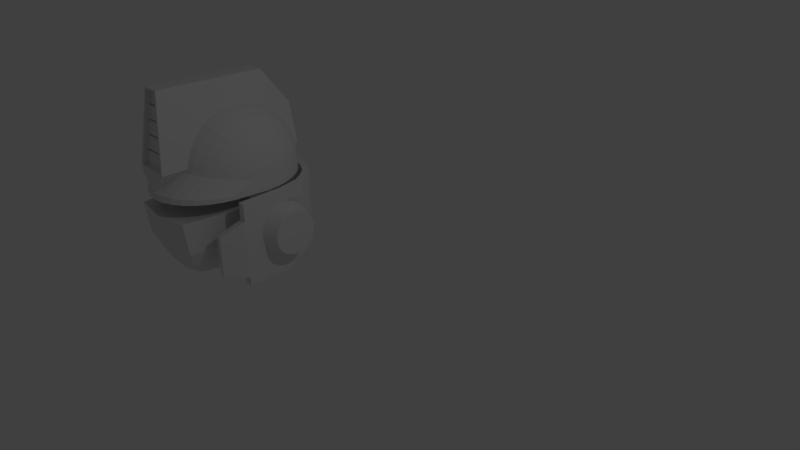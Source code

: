 # Source: blend.blend  (saved by Blender 2.73.0; exported with 4.5.12 LTS)
import bpy
from mathutils import Matrix  # noqa: F401  (used for matrix-valued properties, if any)

bpy.ops.wm.read_factory_settings(use_empty=True)
scene = bpy.context.scene
scene.name = 'Scene'

# ---- collections
col_collection_1 = bpy.data.collections.new('Collection 1'); scene.collection.children.link(col_collection_1)

# ---- world
world_world = bpy.data.worlds.new('World'); scene.world = world_world
world_world.color = (0.05088, 0.05088, 0.05088)
world_world.use_sun_shadow = False
world_world.sun_shadow_jitter_overblur = 0.0
world_world.cycles.sampling_method = 'MANUAL'
world_world.cycles.sample_map_resolution = 256

# ---- cameras
cam_camera = bpy.data.cameras.new('Camera')
cam_camera.clip_end = 100.0
cam_camera.lens = 35.0
cam_camera.sensor_width = 32.0
cam_camera.sensor_height = 18.0
cam_camera.ortho_scale = 7.314
cam_camera.dof.focus_distance = 0.0
cam_camera.dof.aperture_fstop = 128.0

# ---- lights
light_lamp = bpy.data.lights.new('Lamp', 'POINT')
light_lamp.transmission_factor = 0.0
light_lamp.cutoff_distance = 30.0
light_lamp.energy = 100.0
light_lamp.shadow_buffer_clip_start = 1.001
light_lamp.shadow_soft_size = 0.1
light_lamp.shadow_maximum_resolution = 0.006
light_lamp.use_absolute_resolution = True
light_lamp.cycles.use_multiple_importance_sampling = False

# ---- meshes
me_002 = bpy.data.meshes.new('圆环.002')
me_002.from_pydata([(0.0003905, -0.07187, -0.05138), (0.6845, -0.07187, -0.05138), (0.0003905, -1.385, -0.05138), (0.5493, -1.299, -0.05138), (0.0003905, -1.033, -1.05), (0.2744, -0.947, -1.05), (0.4096, -0.07187, -1.05), (0.0003905, -0.07187, -1.05), (0.4452, -1.141, -0.7984), (0.5493, -1.236, -0.557), (0.5493, -1.27, -0.3032), (0.0003905, -1.227, -0.7984), (0.0003905, -1.323, -0.557), (0.0003905, -1.356, -0.3032), (0.5804, -0.07187, -0.8005), (0.6845, -0.07187, -0.5508), (0.6845, -0.07187, -0.3011), (0.0003905, -0.07187, -0.8005), (0.0003905, -0.07187, -0.5508), (0.0003905, -0.07187, -0.3011), (0.3428, -0.6781, -1.05), (0.0003905, -0.7208, -0.05138), (0.6177, -0.6781, -0.05138), (0.0003905, -0.7208, -1.05), (0.0003905, -0.7208, -0.3011), (0.0003905, -0.7208, -0.5508), (0.0003905, -0.7208, -0.8005), (0.6177, -0.6781, -0.3011), (0.6177, -0.6781, -0.5508), (0.5136, -0.6781, -0.8005)], [], [(11, 4, 5, 8), (21, 22, 1, 0), (23, 7, 6, 20), (14, 6, 7, 17), (29, 20, 6, 14), (26, 23, 4, 11), (21, 24, 13, 2), (24, 25, 12, 13), (25, 26, 11, 12), (22, 27, 16, 1), (27, 28, 15, 16), (28, 29, 14, 15), (1, 16, 19, 0), (16, 15, 18, 19), (15, 14, 17, 18), (2, 13, 10, 3), (13, 12, 9, 10), (12, 11, 8, 9), (9, 8, 29, 28), (10, 9, 28, 27), (3, 10, 27, 22), (18, 17, 26, 25), (19, 18, 25, 24), (0, 19, 24, 21), (17, 7, 23, 26), (8, 5, 20, 29), (4, 23, 20, 5), (2, 3, 22, 21)])
me_002.use_remesh_preserve_volume = False
me_002.use_remesh_preserve_attributes = False
me_002.use_mirror_vertex_groups = False
me_002.update()
me_x = bpy.data.meshes.new('圆环')
me_x.from_pydata([(0.9865, 0.5513, -0.4334), (0.9865, 0.5436, -0.3545), (0.9865, 0.5206, -0.2787), (0.9865, 0.4832, -0.2088), (0.9865, 0.4329, -0.1475), (0.9865, 0.3716, -0.09719), (0.9865, 0.3017, -0.05983), (0.9865, 0.2259, -0.03682), (0.9865, 0.147, -0.02905), (0.9865, 0.06811, -0.03682), (0.9865, -0.007748, -0.05983), (0.9865, -0.07765, -0.09719), (0.9865, -0.1389, -0.1475), (0.9865, -0.1892, -0.2088), (0.9865, -0.2266, -0.2787), (0.9865, -0.2496, -0.3545), (0.9865, -0.2574, -0.4334), (0.9865, -0.2496, -0.5123), (0.9865, -0.2266, -0.5881), (0.9865, -0.1892, -0.658), (0.9865, -0.1389, -0.7193), (0.9865, -0.07765, -0.7696), (0.9865, -0.007748, -0.807), (0.9865, 0.06811, -0.83), (0.9865, 0.147, -0.8377), (0.9865, 0.2259, -0.83), (0.9865, 0.3017, -0.807), (0.9865, 0.3716, -0.7696), (0.9865, 0.4329, -0.7193), (0.9865, 0.4832, -0.658), (0.9865, 0.5206, -0.5881), (0.9865, 0.5436, -0.5123), (0.9865, 0.5597, -0.3513), (0.9865, 0.5678, -0.4334), (0.9865, 0.5358, -0.2724), (0.9865, 0.4969, -0.1996), (0.9865, 0.4446, -0.1358), (0.9865, 0.3808, -0.0835), (0.9865, 0.308, -0.04461), (0.9865, 0.2291, -0.02067), (0.9865, 0.147, -0.01258), (0.9865, 0.06489, -0.02067), (0.9865, -0.01405, -0.04461), (0.9865, -0.0868, -0.0835), (0.9865, -0.1506, -0.1358), (0.9865, -0.2029, -0.1996), (0.9865, -0.2418, -0.2724), (0.9865, -0.2657, -0.3513), (0.9865, -0.2738, -0.4334), (0.9865, -0.2657, -0.5155), (0.9865, -0.2418, -0.5944), (0.9865, -0.2029, -0.6672), (0.9865, -0.1506, -0.731), (0.9865, -0.0868, -0.7833), (0.9865, -0.01405, -0.8222), (0.9865, 0.06489, -0.8461), (0.9865, 0.147, -0.8542), (0.9865, 0.2291, -0.8461), (0.9865, 0.308, -0.8222), (0.9865, 0.3808, -0.7833), (0.9865, 0.4446, -0.731), (0.9865, 0.4969, -0.6672), (0.9865, 0.5358, -0.5944), (0.9865, 0.5597, -0.5155), (1.234, 0.472, -0.4334), (1.234, 0.4658, -0.37), (1.234, 0.4473, -0.309), (1.234, 0.4173, -0.2528), (1.234, 0.3768, -0.2036), (1.234, 0.3276, -0.1631), (1.234, 0.2714, -0.1331), (1.234, 0.2104, -0.1146), (1.234, 0.147, -0.1084), (1.234, 0.08358, -0.1146), (1.234, 0.0226, -0.1331), (1.234, -0.03359, -0.1631), (1.234, -0.08285, -0.2036), (1.234, -0.1233, -0.2528), (1.234, -0.1533, -0.309), (1.234, -0.1718, -0.37), (1.234, -0.1781, -0.4334), (1.234, -0.1718, -0.4968), (1.234, -0.1533, -0.5578), (1.234, -0.1233, -0.614), (1.234, -0.08285, -0.6632), (1.234, -0.03359, -0.7037), (1.234, 0.0226, -0.7337), (1.234, 0.08358, -0.7522), (1.234, 0.147, -0.7584), (1.234, 0.2104, -0.7522), (1.234, 0.2714, -0.7337), (1.234, 0.3276, -0.7037), (1.234, 0.3768, -0.6632), (1.234, 0.4173, -0.614), (1.234, 0.4473, -0.5578), (1.234, 0.4658, -0.4968), (1.234, 0.4788, -0.3674), (1.234, 0.4853, -0.4334), (1.234, 0.4595, -0.3039), (1.234, 0.4283, -0.2455), (1.234, 0.3862, -0.1942), (1.234, 0.3349, -0.1521), (1.234, 0.2764, -0.1209), (1.234, 0.213, -0.1016), (1.234, 0.147, -0.09512), (1.234, 0.081, -0.1016), (1.234, 0.01754, -0.1209), (1.234, -0.04095, -0.1521), (1.234, -0.09221, -0.1942), (1.234, -0.1343, -0.2455), (1.234, -0.1655, -0.3039), (1.234, -0.1848, -0.3674), (1.234, -0.1913, -0.4334), (1.234, -0.1848, -0.4994), (1.234, -0.1655, -0.5629), (1.234, -0.1343, -0.6213), (1.234, -0.09221, -0.6726), (1.234, -0.04095, -0.7147), (1.234, 0.01754, -0.7459), (1.234, 0.081, -0.7652), (1.234, 0.147, -0.7717), (1.234, 0.213, -0.7652), (1.234, 0.2764, -0.7459), (1.234, 0.3349, -0.7147), (1.234, 0.3862, -0.6726), (1.234, 0.4283, -0.6213), (1.234, 0.4595, -0.5629), (1.234, 0.4788, -0.4994), (0.0, 1.0, 0.1706), (0.3827, 0.9239, -1.009), (0.5556, 0.8315, -1.009), (0.6815, 0.6929, -1.009), (0.786, 0.5271, -1.009), (0.8358, 0.3145, -1.009), (0.8728, 0.1155, -1.009), (0.8863, -0.56, -1.009), (0.0, 1.0, -1.009), (0.1951, 0.8728, -1.146), (0.0, 0.892, -1.146), (0.8863, -0.56, -1.146), (0.8728, 0.1155, -1.146), (0.8358, 0.2064, -1.146), (0.786, 0.4191, -1.146), (0.6815, 0.5849, -1.146), (0.5556, 0.7234, -1.146), (0.3827, 0.8159, -1.146), (0.1951, 0.9808, -1.009), (0.8863, -0.56, 0.1706), (0.8728, 0.1155, 0.1706), (0.8358, 0.3145, 0.1706), (0.786, 0.5271, 0.1706), (0.6815, 0.6929, 0.1706), (0.5556, 0.8315, 0.1706), (0.3827, 0.9239, 0.1706), (0.1951, 0.9808, 0.1706), (0.01098, 1.111, 0.1706), (0.4229, 1.023, -1.043), (0.6203, 0.9176, -1.04), (0.7675, 0.7601, -1.034), (0.8866, 0.5727, -1.028), (0.9447, 0.339, -1.018), (0.9839, 0.1287, -1.012), (0.9983, -0.5578, -1.009), (0.01039, 1.106, -1.045), (0.2131, 0.9594, -1.214), (0.00862, 0.9795, -1.215), (0.9983, -0.5578, -1.146), (0.9836, 0.1305, -1.151), (0.9436, 0.2333, -1.159), (0.8887, 0.4542, -1.173), (0.7643, 0.644, -1.192), (0.618, 0.7963, -1.203), (0.4187, 0.899, -1.211), (0.2155, 1.085, -1.045), (0.9983, -0.5578, 0.1706), (0.9842, 0.1269, 0.1706), (0.9454, 0.3375, 0.1706), (0.8893, 0.5704, 0.1706), (0.7707, 0.7607, 0.1706), (0.6244, 0.9198, 0.1706), (0.4255, 1.027, 0.1706), (0.2169, 1.091, 0.1706), (0.8863, -0.56, -0.09774), (0.8728, 0.1155, -0.09774), (0.8358, 0.3145, -0.09774), (0.786, 0.5271, -0.09774), (0.6815, 0.6929, -0.09774), (0.5556, 0.8315, -0.09774), (0.3827, 0.9239, -0.09774), (0.0, 1.0, -0.09774), (0.1951, 0.9808, -0.09774), (0.9983, -0.5578, -0.09774), (0.9841, 0.1273, -0.09836), (0.9452, 0.3378, -0.09971), (0.8887, 0.5709, -0.1019), (0.77, 0.7605, -0.1035), (0.6235, 0.9193, -0.1047), (0.4249, 1.026, -0.1055), (0.01084, 1.11, -0.1059), (0.2166, 1.089, -0.1058), (0.8035, -0.9255, -0.9153), (0.8738, -0.9241, -0.9153), (0.8035, -0.9189, -0.2673), (0.8738, -0.9175, -0.2673)], [], [(1, 0, 31, 30, 29, 28, 27, 26, 25, 24, 23, 22, 21, 20, 19, 18, 17, 16, 15, 14, 13, 12, 11, 10, 9, 8, 7, 6, 5, 4, 3, 2), (1, 32, 33, 0), (2, 34, 32, 1), (3, 35, 34, 2), (4, 36, 35, 3), (5, 37, 36, 4), (6, 38, 37, 5), (7, 39, 38, 6), (8, 40, 39, 7), (9, 41, 40, 8), (10, 42, 41, 9), (11, 43, 42, 10), (12, 44, 43, 11), (13, 45, 44, 12), (14, 46, 45, 13), (15, 47, 46, 14), (16, 48, 47, 15), (17, 49, 48, 16), (18, 50, 49, 17), (19, 51, 50, 18), (20, 52, 51, 19), (21, 53, 52, 20), (22, 54, 53, 21), (23, 55, 54, 22), (24, 56, 55, 23), (25, 57, 56, 24), (26, 58, 57, 25), (27, 59, 58, 26), (28, 60, 59, 27), (29, 61, 60, 28), (30, 62, 61, 29), (31, 63, 62, 30), (0, 33, 63, 31), (65, 66, 67, 68, 69, 70, 71, 72, 73, 74, 75, 76, 77, 78, 79, 80, 81, 82, 83, 84, 85, 86, 87, 88, 89, 90, 91, 92, 93, 94, 95, 64), (65, 64, 97, 96), (66, 65, 96, 98), (67, 66, 98, 99), (68, 67, 99, 100), (69, 68, 100, 101), (70, 69, 101, 102), (71, 70, 102, 103), (72, 71, 103, 104), (73, 72, 104, 105), (74, 73, 105, 106), (75, 74, 106, 107), (76, 75, 107, 108), (77, 76, 108, 109), (78, 77, 109, 110), (79, 78, 110, 111), (80, 79, 111, 112), (81, 80, 112, 113), (82, 81, 113, 114), (83, 82, 114, 115), (84, 83, 115, 116), (85, 84, 116, 117), (86, 85, 117, 118), (87, 86, 118, 119), (88, 87, 119, 120), (89, 88, 120, 121), (90, 89, 121, 122), (91, 90, 122, 123), (92, 91, 123, 124), (93, 92, 124, 125), (94, 93, 125, 126), (95, 94, 126, 127), (64, 95, 127, 97), (55, 56, 120, 119), (32, 34, 98, 96), (44, 45, 109, 108), (53, 54, 118, 117), (42, 43, 107, 106), (62, 63, 127, 126), (51, 52, 116, 115), (40, 41, 105, 104), (60, 61, 125, 124), (49, 50, 114, 113), (38, 39, 103, 102), (58, 59, 123, 122), (36, 37, 101, 100), (47, 48, 112, 111), (56, 57, 121, 120), (34, 35, 99, 98), (45, 46, 110, 109), (54, 55, 119, 118), (33, 32, 96, 97), (43, 44, 108, 107), (63, 33, 97, 127), (52, 53, 117, 116), (41, 42, 106, 105), (61, 62, 126, 125), (50, 51, 115, 114), (39, 40, 104, 103), (59, 60, 124, 123), (48, 49, 113, 112), (37, 38, 102, 101), (57, 58, 122, 121), (35, 36, 100, 99), (46, 47, 111, 110), (190, 189, 136, 146), (188, 190, 146, 129), (187, 188, 129, 130), (186, 187, 130, 131), (185, 186, 131, 132), (184, 185, 132, 133), (183, 184, 133, 134), (182, 183, 134, 135), (135, 134, 140, 139), (134, 133, 141, 140), (133, 132, 142, 141), (132, 131, 143, 142), (131, 130, 144, 143), (130, 129, 145, 144), (129, 146, 137, 145), (146, 136, 138, 137), (199, 198, 155, 181), (197, 199, 181, 180), (196, 197, 180, 179), (195, 196, 179, 178), (194, 195, 178, 177), (193, 194, 177, 176), (192, 193, 176, 175), (191, 192, 175, 174), (166, 167, 161, 162), (167, 168, 160, 161), (168, 169, 159, 160), (169, 170, 158, 159), (170, 171, 157, 158), (171, 172, 156, 157), (172, 164, 173, 156), (164, 165, 163, 173), (140, 141, 168, 167), (141, 142, 169, 168), (142, 143, 170, 169), (143, 144, 171, 170), (144, 145, 172, 171), (145, 137, 164, 172), (137, 138, 165, 164), (191, 182, 202, 203), (189, 128, 155, 198), (148, 147, 174, 175), (149, 148, 175, 176), (150, 149, 176, 177), (151, 150, 177, 178), (152, 151, 178, 179), (153, 152, 179, 180), (154, 153, 180, 181), (128, 154, 181, 155), (139, 140, 167, 166), (135, 139, 166, 162), (138, 136, 163, 165), (136, 189, 198, 163), (147, 182, 191, 174), (162, 161, 192, 191), (161, 160, 193, 192), (160, 159, 194, 193), (159, 158, 195, 194), (158, 157, 196, 195), (157, 156, 197, 196), (156, 173, 199, 197), (173, 163, 198, 199), (147, 148, 183, 182), (148, 149, 184, 183), (149, 150, 185, 184), (150, 151, 186, 185), (151, 152, 187, 186), (152, 153, 188, 187), (153, 154, 190, 188), (154, 128, 189, 190), (202, 200, 201, 203), (162, 191, 203, 201), (182, 135, 200, 202), (135, 162, 201, 200)])
me_x.use_remesh_preserve_volume = False
me_x.use_remesh_preserve_attributes = False
me_x.use_mirror_vertex_groups = False
me_x.update()
me_x_1 = bpy.data.meshes.new('平面')
me_x_1.from_pydata([(-0.5979, -0.8142, -3.273), (0.8684, -1.0, -3.131), (0.06073, 1.356, -3.273), (0.865, 1.366, -3.273), (-0.5507, 0.8783, -3.273), (0.8684, 0.8006, -3.131), (-0.5979, -0.8142, -2.989), (0.06073, 1.356, -2.989), (0.865, 1.366, -2.989), (-0.5507, 0.8783, -2.989), (0.5706, -0.9623, -3.413), (0.7017, 1.364, -3.413), (0.5802, 0.8164, -3.413), (0.5706, -0.9623, -2.849), (0.7017, 1.364, -2.849), (0.5802, 0.8164, -2.849), (-0.5979, -0.8142, -3.273), (-0.5979, -0.8142, -2.989), (0.5706, -0.9623, -3.413), (0.5706, -0.9623, -2.849), (-0.5667, -0.8182, -3.017), (-0.5667, -0.8182, -3.245), (0.5394, -0.9583, -3.378), (0.5394, -0.9583, -2.885), (-0.5565, -0.7373, -3.017), (-0.5565, -0.7373, -3.245), (0.5496, -0.8775, -3.378), (0.5496, -0.8775, -2.885), (0.5735, 1.363, -3.385), (0.4453, 1.361, -3.357), (0.3171, 1.359, -3.329), (0.1889, 1.358, -3.301), (0.354, 0.8288, -3.385), (0.1278, 0.8411, -3.357), (-0.09832, 0.8535, -3.329), (-0.3245, 0.8659, -3.301), (0.5735, 1.363, -2.877), (0.4453, 1.361, -2.905), (0.3171, 1.359, -2.933), (0.1889, 1.358, -2.961), (0.354, 0.8288, -2.877), (0.1278, 0.8411, -2.905), (-0.09832, 0.8535, -2.933), (-0.3245, 0.8659, -2.961), (-0.3642, -0.8438, -3.301), (-0.1305, -0.8734, -3.329), (0.1032, -0.9031, -3.357), (0.3369, -0.9327, -3.385), (-0.3642, -0.8438, -2.961), (-0.1305, -0.8734, -2.933), (0.1032, -0.9031, -2.905), (0.3369, -0.9327, -2.877), (-0.3642, -0.8438, -3.301), (-0.1305, -0.8734, -3.329), (0.1032, -0.9031, -3.357), (0.3369, -0.9327, -3.385), (-0.3642, -0.8438, -2.961), (-0.1305, -0.8734, -2.933), (0.1032, -0.9031, -2.905), (0.3369, -0.9327, -2.877), (-0.3455, -0.8462, -3.272), (-0.1243, -0.8742, -3.298), (0.09693, -0.9023, -3.325), (0.3181, -0.9303, -3.351), (-0.3455, -0.8462, -2.991), (-0.1243, -0.8742, -2.964), (0.09693, -0.9023, -2.938), (0.3181, -0.9303, -2.911), (0.08869, -0.7708, -3.323), (0.1152, -0.7741, -3.326), (-0.121, -0.7578, -3.298), (-0.1325, -0.7427, -3.297), (-0.106, -0.7461, -3.3), (-0.3422, -0.7298, -3.272), (-0.3537, -0.7147, -3.27), (-0.3272, -0.7181, -3.273), (-0.322, -0.767, -3.273), (-0.3485, -0.7637, -3.27), (-0.337, -0.7787, -3.272), (-0.1008, -0.7951, -3.3), (-0.1273, -0.7917, -3.297), (-0.1157, -0.8068, -3.298), (0.1204, -0.8231, -3.326), (0.0939, -0.8197, -3.323), (0.1055, -0.8348, -3.325), (0.3417, -0.8511, -3.353), (0.3151, -0.8478, -3.35), (0.3267, -0.8628, -3.351), (-0.3485, -0.7637, -2.992), (-0.322, -0.767, -2.989), (-0.337, -0.7787, -2.991), (-0.1273, -0.7917, -2.966), (-0.1008, -0.7951, -2.963), (-0.1157, -0.8068, -2.964), (0.0939, -0.8197, -2.939), (0.1204, -0.8231, -2.936), (0.1055, -0.8348, -2.938), (0.3151, -0.8478, -2.913), (0.3417, -0.8511, -2.91), (0.3267, -0.8628, -2.911), (0.1003, -0.7858, -3.325), (0.3364, -0.8022, -3.353), (0.3099, -0.7988, -3.35), (0.3215, -0.8138, -3.351), (-0.3537, -0.7147, -2.992), (-0.3272, -0.7181, -2.989), (-0.3422, -0.7298, -2.991), (-0.1325, -0.7427, -2.966), (-0.106, -0.7461, -2.963), (-0.121, -0.7578, -2.964), (0.08869, -0.7708, -2.939), (0.1152, -0.7741, -2.936), (0.1003, -0.7858, -2.938), (0.3099, -0.7988, -2.913), (0.3364, -0.8022, -2.91), (0.3215, -0.8138, -2.911)], [], [(12, 11, 3, 5), (10, 12, 5, 1), (13, 1, 5, 15), (5, 3, 8), (2, 4, 9, 7), (31, 2, 7, 39), (15, 5, 8, 14), (4, 0, 6, 9), (10, 13, 19, 18), (3, 11, 14, 8), (51, 13, 15, 40), (40, 15, 14, 36), (47, 32, 12, 10), (32, 28, 11, 12), (10, 1, 13), (22, 23, 27, 26), (48, 6, 17, 56), (47, 10, 18, 55), (6, 0, 16, 17), (21, 20, 17, 16), (60, 21, 16, 52), (67, 23, 19, 59), (23, 22, 18, 19), (63, 22, 26, 85, 87), (66, 65, 93, 92, 94, 96), (65, 64, 90, 89, 91, 93), (20, 21, 25, 24), (76, 80, 91, 89), (25, 77, 88, 24), (82, 86, 97, 95), (85, 26, 27, 98), (75, 74, 73), (23, 67, 99, 98, 27), (67, 66, 96, 95, 97, 99), (64, 20, 24, 88, 90), (79, 83, 94, 92), (60, 61, 81, 80, 76, 78), (61, 62, 84, 83, 79, 81), (62, 63, 87, 86, 82, 84), (20, 64, 56, 17), (64, 65, 57, 56), (65, 66, 58, 57), (66, 67, 59, 58), (22, 63, 55, 18), (63, 62, 54, 55), (62, 61, 53, 54), (61, 60, 52, 53), (0, 44, 52, 16), (44, 45, 53, 52), (45, 46, 54, 53), (46, 47, 55, 54), (13, 51, 59, 19), (51, 50, 58, 59), (50, 49, 57, 58), (49, 48, 56, 57), (4, 2, 31, 35), (35, 31, 30, 34), (34, 30, 29, 33), (33, 29, 28, 32), (0, 4, 35, 44), (44, 35, 34, 45), (45, 34, 33, 46), (46, 33, 32, 47), (9, 43, 39, 7), (43, 42, 38, 39), (42, 41, 37, 38), (41, 40, 36, 37), (6, 48, 43, 9), (48, 49, 42, 43), (49, 50, 41, 42), (50, 51, 40, 41), (11, 28, 36, 14), (28, 29, 37, 36), (29, 30, 38, 37), (30, 31, 39, 38), (97, 86, 102, 113), (86, 87, 103, 102), (78, 76, 75, 73), (77, 78, 73, 74), (76, 89, 105, 75), (93, 91, 107, 109), (79, 92, 108, 72), (92, 93, 109, 108), (84, 82, 69, 100), (82, 95, 111, 69), (83, 84, 100, 68), (85, 98, 114, 101), (21, 60, 78, 77, 25), (72, 71, 70), (69, 68, 100), (101, 102, 103), (104, 105, 106), (107, 108, 109), (110, 111, 112), (113, 114, 115), (75, 105, 104, 74), (72, 108, 107, 71), (69, 111, 110, 68), (101, 114, 113, 102), (87, 85, 101, 103), (95, 96, 112, 111), (94, 83, 68, 110), (96, 94, 110, 112), (91, 80, 71, 107), (80, 81, 70, 71), (88, 77, 74, 104), (81, 79, 72, 70), (89, 90, 106, 105), (90, 88, 104, 106), (98, 99, 115, 114), (99, 97, 113, 115)])
me_x_1.use_remesh_preserve_volume = False
me_x_1.use_remesh_preserve_attributes = False
me_x_1.use_mirror_vertex_groups = False
me_x_1.update()
me_x_2 = bpy.data.meshes.new('球体')
me_x_2.from_pydata([(-0.1951, 0.0, 0.8214), (-0.3827, 0.0, 0.7737), (-0.5556, 0.0, 0.6963), (-0.7071, 0.0, 0.5922), (-0.8315, 0.0, 0.4653), (-0.9239, 0.0, 0.3205), (-0.9808, 0.0, 0.1634), (-0.5897, -0.8281, 6.751e-08), (-0.9808, 0.0, -0.1634), (-0.9239, 0.0, -0.3205), (-0.8315, 0.0, -0.4653), (-0.7071, 0.0, -0.5922), (-0.5556, 0.0, -0.6963), (-0.3827, 0.0, -0.7737), (-0.1951, 0.0, -0.8214), (-0.1913, 0.03806, 0.8214), (-0.3753, 0.07466, 0.7737), (-0.5449, 0.1084, 0.6963), (-0.6935, 0.1379, 0.5922), (-0.8155, 0.1622, 0.4653), (-0.9061, 0.1802, 0.3205), (-0.9619, 0.1913, 0.1634), (-0.579, -0.8121, -0.1634), (-0.9619, 0.1913, -0.1634), (-0.9061, 0.1802, -0.3205), (-0.8155, 0.1622, -0.4653), (-0.6935, 0.1379, -0.5922), (-0.5449, 0.1084, -0.6963), (-0.3753, 0.07466, -0.7737), (-0.1913, 0.03806, -0.8214), (-0.1802, 0.07466, 0.8214), (-0.3536, 0.1464, 0.7737), (-0.5133, 0.2126, 0.6963), (-0.6533, 0.2706, 0.5922), (-0.7682, 0.3182, 0.4653), (-0.8536, 0.3536, 0.3205), (-0.9061, 0.3753, 0.1634), (-0.7277, -0.6901, 0.1634), (-0.9061, 0.3753, -0.1634), (-0.8536, 0.3536, -0.3205), (-0.7682, 0.3182, -0.4653), (-0.6533, 0.2706, -0.5922), (-0.5133, 0.2126, -0.6963), (-0.3536, 0.1464, -0.7737), (-0.1802, 0.07466, -0.8214), (-0.1622, 0.1084, 0.8214), (-0.3182, 0.2126, 0.7737), (-0.4619, 0.3087, 0.6963), (-0.5879, 0.3928, 0.5922), (-0.6913, 0.4619, 0.4653), (-0.7682, 0.5133, 0.3205), (-0.8155, 0.5449, 0.1634), (-0.7412, -0.7037, 6.937e-08), (-0.8155, 0.5449, -0.1634), (-0.7682, 0.5133, -0.3205), (-0.6913, 0.4619, -0.4653), (-0.5879, 0.3928, -0.5922), (-0.4619, 0.3087, -0.6963), (-0.3182, 0.2126, -0.7737), (-0.1622, 0.1084, -0.8214), (-0.1379, 0.1379, 0.8214), (-0.2706, 0.2706, 0.7737), (-0.3928, 0.3928, 0.6963), (-0.5, 0.5, 0.5922), (-0.5879, 0.5879, 0.4653), (-0.6533, 0.6533, 0.3205), (-0.6935, 0.6935, 0.1634), (-0.7277, -0.6901, -0.1634), (-0.6935, 0.6935, -0.1634), (-0.6533, 0.6533, -0.3205), (-0.5879, 0.5879, -0.4653), (-0.5, 0.5, -0.5922), (-0.3928, 0.3928, -0.6963), (-0.2706, 0.2706, -0.7737), (-0.1379, 0.1379, -0.8214), (-0.1084, 0.1622, 0.8214), (-0.2126, 0.3182, 0.7737), (-0.3087, 0.4619, 0.6963), (-0.3928, 0.5879, 0.5922), (-0.4619, 0.6913, 0.4653), (-0.5133, 0.7682, 0.3205), (-0.5449, 0.8155, 0.1634), (-0.8496, -0.5415, 0.1634), (-0.5449, 0.8155, -0.1634), (-0.5133, 0.7682, -0.3205), (-0.4619, 0.6913, -0.4653), (-0.3928, 0.5879, -0.5922), (-0.3087, 0.4619, -0.6963), (-0.2126, 0.3182, -0.7737), (-0.1084, 0.1622, -0.8214), (-0.07466, 0.1802, 0.8214), (-0.1464, 0.3536, 0.7737), (-0.2126, 0.5133, 0.6963), (-0.2706, 0.6533, 0.5922), (-0.3182, 0.7682, 0.4653), (-0.3536, 0.8536, 0.3205), (-0.3753, 0.9061, 0.1634), (-0.8656, -0.5522, 7.09e-08), (-0.3753, 0.9061, -0.1634), (-0.3536, 0.8536, -0.3205), (-0.3182, 0.7682, -0.4653), (-0.2706, 0.6533, -0.5922), (-0.2126, 0.5133, -0.6963), (-0.1464, 0.3536, -0.7737), (-0.07466, 0.1802, -0.8214), (-0.03806, 0.1913, 0.8214), (-0.07466, 0.3753, 0.7737), (-0.1084, 0.5449, 0.6963), (-0.1379, 0.6935, 0.5922), (-0.1622, 0.8155, 0.4653), (-0.1802, 0.9061, 0.3205), (-0.1913, 0.9619, 0.1634), (-0.8496, -0.5415, -0.1634), (-0.1913, 0.9619, -0.1634), (-0.1802, 0.9061, -0.3205), (-0.1622, 0.8155, -0.4653), (-0.1379, 0.6935, -0.5922), (-0.1084, 0.5449, -0.6963), (-0.07466, 0.3753, -0.7737), (-0.03806, 0.1913, -0.8214), (0.1802, 0.1951, 0.8214), (0.1802, 0.3827, 0.7737), (0.1802, 0.5556, 0.6963), (0.1802, 0.7071, 0.5922), (0.1802, 0.8315, 0.4653), (0.1802, 0.9239, 0.3205), (0.1802, 0.9808, 0.1634), (0.1802, 1.0, 4.451e-08), (0.1802, 0.9808, -0.1634), (0.1802, 0.9239, -0.3205), (0.1802, 0.8315, -0.4653), (0.1802, 0.7071, -0.5922), (0.1802, 0.5556, -0.6963), (0.1802, 0.3827, -0.7737), (0.1802, 0.1951, -0.8214), (-1.015, 0.003391, 0.1634), (-1.034, 0.003391, 7.296e-08), (-1.015, 0.003391, -0.1634), (-0.9961, 0.1947, 0.1634), (-1.015, 0.1985, 7.273e-08), (-0.9961, 0.1947, -0.1634), (-0.9403, 0.3787, 0.1634), (-0.958, 0.3861, 7.203e-08), (-0.9403, 0.3787, -0.1634), (-0.8496, 0.5483, 0.1634), (-0.8656, 0.559, 7.09e-08), (-0.8496, 0.5483, -0.1634), (-0.7277, 0.6969, 0.1634), (-0.7412, 0.7105, 6.937e-08), (-0.7277, 0.6969, -0.1634), (-0.579, 0.8189, 0.1634), (-0.5897, 0.8349, 6.751e-08), (-0.579, 0.8189, -0.1634), (-0.4095, 0.9095, 0.1634), (-0.4168, 0.9273, 6.539e-08), (-0.4095, 0.9095, -0.1634), (-0.2255, 0.9653, 0.1634), (-0.2292, 0.9842, 6.309e-08), (-0.2255, 0.9653, -0.1634), (0.1461, 0.9842, 0.1634), (0.1461, 1.003, 4.709e-08), (0.1461, 0.9842, -0.1634), (-0.2255, -0.9585, 0.1634), (-0.2292, -0.9774, 6.309e-08), (-0.2255, -0.9585, -0.1634), (-0.4095, -0.9027, 0.1634), (-0.4168, -0.9205, 6.539e-08), (-0.4095, -0.9027, -0.1634), (-0.579, -0.8121, 0.1634), (-0.9619, -0.1913, -0.1634), (-0.9619, -0.1913, 0.1634), (-0.9061, -0.3753, -0.1634), (-0.9061, -0.3753, 0.1634), (-0.8155, -0.5449, -0.1634), (-0.8155, -0.5449, 0.1634), (-0.6935, -0.6935, -0.1634), (-0.6935, -0.6935, 0.1634), (-0.5449, -0.8155, -0.1634), (-0.5449, -0.8155, 0.1634), (-0.3753, -0.9061, -0.1634), (-0.3753, -0.9061, 0.1634), (-0.1913, -0.9619, -0.1634), (-0.1951, -0.9808, 6.051e-08), (-0.1913, -0.9619, 0.1634), (0.1802, 0.9808, -0.1634), (0.1802, 1.0, 4.451e-08), (0.1802, 0.9808, 0.1634), (-0.1913, 0.9619, -0.1634), (-0.1913, 0.9619, 0.1634), (-0.3753, 0.9061, -0.1634), (-0.3753, 0.9061, 0.1634), (-0.5449, 0.8155, -0.1634), (-0.5449, 0.8155, 0.1634), (0.1802, 0.0, -0.8375), (-0.6935, 0.6935, -0.1634), (-0.6935, 0.6935, 0.1634), (-0.8155, 0.5449, -0.1634), (-0.8155, 0.5449, 0.1634), (-0.9061, 0.3753, -0.1634), (-0.9061, 0.3753, 0.1634), (-0.9619, 0.1913, -0.1634), (-0.9619, 0.1913, 0.1634), (-0.9808, 0.0, -0.1634), (-0.9808, 0.0, 0.1634), (0.08584, -0.9063, -0.6963), (0.0947, -0.7347, 0.7737), (0.0947, -0.7347, -0.7737), (0.1043, -0.5484, -0.8214), (0.08584, -0.9063, 0.6963), (0.07808, -1.057, 0.5922), (0.0717, -1.18, 0.4653), (0.06697, -1.272, 0.3205), (0.06405, -1.328, 0.1634), (0.06307, -1.347, 4.865e-08), (0.06405, -1.328, -0.1634), (0.06697, -1.272, -0.3205), (0.0717, -1.18, -0.4653), (0.07808, -1.057, -0.5922), (0.1043, -0.5484, 0.8214), (0.1616, -0.5499, 0.8214), (0.1616, -0.7375, 0.7737), (0.1616, -0.9103, 0.6963), (0.1616, -1.062, 0.5922), (0.1616, -1.186, 0.4653), (0.1616, -1.279, 0.3205), (0.1616, -1.336, 0.1634), (0.1616, -1.355, 4.591e-08), (0.1616, -1.336, -0.1634), (0.1616, -1.279, -0.3205), (0.1616, -1.186, -0.4653), (0.1616, -1.062, -0.5922), (0.1616, -0.9103, -0.6963), (0.1616, -0.7375, -0.7737), (0.1616, -0.5499, -0.8214), (-0.03806, -0.1913, 0.8214), (-0.07466, -0.3753, 0.7737), (-0.1084, -0.5449, 0.6963), (-0.1379, -0.6935, 0.5922), (-0.1622, -0.8155, 0.4653), (-0.1802, -0.9061, 0.3205), (-0.1913, -0.9619, 0.1634), (-0.1951, -0.9808, 6.051e-08), (-0.1913, -0.9619, -0.1634), (-0.1802, -0.9061, -0.3205), (-0.1622, -0.8155, -0.4653), (-0.1379, -0.6935, -0.5922), (-0.1084, -0.5449, -0.6963), (-0.07466, -0.3753, -0.7737), (-0.03806, -0.1913, -0.8214), (-0.07466, -0.1802, 0.8214), (-0.1464, -0.3536, 0.7737), (-0.2126, -0.5133, 0.6963), (-0.2706, -0.6533, 0.5922), (-0.3182, -0.7682, 0.4653), (-0.3536, -0.8536, 0.3205), (-0.3753, -0.9061, 0.1634), (-0.9403, -0.3719, 0.1634), (-0.3753, -0.9061, -0.1634), (-0.3536, -0.8536, -0.3205), (-0.3182, -0.7682, -0.4653), (-0.2706, -0.6533, -0.5922), (-0.2126, -0.5133, -0.6963), (-0.1464, -0.3536, -0.7737), (-0.07466, -0.1802, -0.8214), (-0.1084, -0.1622, 0.8214), (-0.2126, -0.3182, 0.7737), (-0.3087, -0.4619, 0.6963), (-0.3928, -0.5879, 0.5922), (-0.4619, -0.6913, 0.4653), (-0.5133, -0.7682, 0.3205), (-0.5449, -0.8155, 0.1634), (-0.958, -0.3793, 7.203e-08), (-0.5449, -0.8155, -0.1634), (-0.5133, -0.7682, -0.3205), (-0.4619, -0.6913, -0.4653), (-0.3928, -0.5879, -0.5922), (-0.3087, -0.4619, -0.6963), (-0.2126, -0.3182, -0.7737), (-0.1084, -0.1622, -0.8214), (-0.1379, -0.1379, 0.8214), (-0.2706, -0.2706, 0.7737), (-0.3928, -0.3928, 0.6963), (-0.5, -0.5, 0.5922), (-0.5879, -0.5879, 0.4653), (-0.6533, -0.6533, 0.3205), (-0.6935, -0.6935, 0.1634), (-0.9403, -0.3719, -0.1634), (-0.6935, -0.6935, -0.1634), (-0.6533, -0.6533, -0.3205), (-0.5879, -0.5879, -0.4653), (-0.5, -0.5, -0.5922), (-0.3928, -0.3928, -0.6963), (-0.2706, -0.2706, -0.7737), (-0.1379, -0.1379, -0.8214), (-0.1622, -0.1084, 0.8214), (-0.3182, -0.2126, 0.7737), (-0.4619, -0.3087, 0.6963), (-0.5879, -0.3928, 0.5922), (-0.6913, -0.4619, 0.4653), (-0.7682, -0.5133, 0.3205), (-0.8155, -0.5449, 0.1634), (-0.9961, -0.188, 0.1634), (-0.8155, -0.5449, -0.1634), (-0.7682, -0.5133, -0.3205), (-0.6913, -0.4619, -0.4653), (-0.5879, -0.3928, -0.5922), (-0.4619, -0.3087, -0.6963), (-0.3182, -0.2126, -0.7737), (-0.1622, -0.1084, -0.8214), (0.1802, -1.247e-07, 0.8375), (-0.1802, -0.07466, 0.8214), (-0.3536, -0.1464, 0.7737), (-0.5133, -0.2126, 0.6963), (-0.6533, -0.2706, 0.5922), (-0.7682, -0.3182, 0.4653), (-0.8536, -0.3536, 0.3205), (-0.9061, -0.3753, 0.1634), (-1.015, -0.1917, 7.273e-08), (-0.9061, -0.3753, -0.1634), (-0.8536, -0.3536, -0.3205), (-0.7682, -0.3182, -0.4653), (-0.6533, -0.2706, -0.5922), (-0.5133, -0.2126, -0.6963), (-0.3536, -0.1464, -0.7737), (-0.1802, -0.07466, -0.8214), (-0.1913, -0.03806, 0.8214), (-0.3753, -0.07466, 0.7737), (-0.5449, -0.1084, 0.6963), (-0.6935, -0.1379, 0.5922), (-0.8155, -0.1622, 0.4653), (-0.9061, -0.1802, 0.3205), (-0.9619, -0.1913, 0.1634), (-0.9961, -0.188, -0.1634), (-0.9619, -0.1913, -0.1634), (-0.9061, -0.1802, -0.3205), (-0.8155, -0.1622, -0.4653), (-0.6935, -0.1379, -0.5922), (-0.5449, -0.1084, -0.6963), (-0.3753, -0.07466, -0.7737), (-0.1913, -0.03806, -0.8214)], [], [(5, 4, 19, 20), (3, 2, 17, 18), (14, 13, 28, 29), (1, 0, 15, 16), (12, 11, 26, 27), (10, 9, 24, 25), (6, 21, 201, 203), (6, 5, 20, 21), (4, 3, 18, 19), (2, 1, 16, 17), (13, 12, 27, 28), (11, 10, 25, 26), (9, 8, 23, 24), (242, 241, 182, 181), (26, 25, 40, 41), (24, 23, 38, 39), (96, 111, 188, 190), (20, 19, 34, 35), (18, 17, 32, 33), (29, 28, 43, 44), (16, 15, 30, 31), (27, 26, 41, 42), (25, 24, 39, 40), (66, 81, 192, 195), (21, 20, 35, 36), (19, 18, 33, 34), (17, 16, 31, 32), (28, 27, 42, 43), (41, 40, 55, 56), (39, 38, 53, 54), (331, 6, 203, 170), (35, 34, 49, 50), (33, 32, 47, 48), (44, 43, 58, 59), (31, 30, 45, 46), (42, 41, 56, 57), (40, 39, 54, 55), (128, 113, 187, 184), (36, 35, 50, 51), (34, 33, 48, 49), (32, 31, 46, 47), (43, 42, 57, 58), (56, 55, 70, 71), (54, 53, 68, 69), (285, 300, 174, 176), (50, 49, 64, 65), (48, 47, 62, 63), (59, 58, 73, 74), (46, 45, 60, 61), (57, 56, 71, 72), (55, 54, 69, 70), (98, 83, 191, 189), (51, 50, 65, 66), (49, 48, 63, 64), (47, 46, 61, 62), (58, 57, 72, 73), (71, 70, 85, 86), (69, 68, 83, 84), (255, 270, 178, 180), (65, 64, 79, 80), (63, 62, 77, 78), (74, 73, 88, 89), (61, 60, 75, 76), (72, 71, 86, 87), (70, 69, 84, 85), (36, 51, 197, 199), (66, 65, 80, 81), (64, 63, 78, 79), (62, 61, 76, 77), (73, 72, 87, 88), (86, 85, 100, 101), (84, 83, 98, 99), (287, 272, 177, 175), (80, 79, 94, 95), (78, 77, 92, 93), (89, 88, 103, 104), (76, 75, 90, 91), (87, 86, 101, 102), (85, 84, 99, 100), (68, 53, 196, 194), (81, 80, 95, 96), (79, 78, 93, 94), (77, 76, 91, 92), (88, 87, 102, 103), (101, 100, 115, 116), (99, 98, 113, 114), (257, 242, 181, 179), (95, 94, 109, 110), (93, 92, 107, 108), (104, 103, 118, 119), (91, 90, 105, 106), (102, 101, 116, 117), (100, 99, 114, 115), (300, 316, 172, 174), (96, 95, 110, 111), (94, 93, 108, 109), (92, 91, 106, 107), (103, 102, 117, 118), (116, 115, 130, 131), (114, 113, 128, 129), (38, 23, 200, 198), (110, 109, 124, 125), (108, 107, 122, 123), (119, 118, 133, 134), (106, 105, 120, 121), (117, 116, 131, 132), (115, 114, 129, 130), (127, 128, 184, 185), (111, 110, 125, 126), (109, 108, 123, 124), (107, 106, 121, 122), (118, 117, 132, 133), (201, 199, 141, 138), (149, 148, 151, 152), (155, 154, 157, 158), (142, 141, 144, 145), (166, 165, 168, 7), (139, 138, 141, 142), (164, 163, 166, 167), (169, 171, 286, 332), (146, 145, 148, 149), (152, 151, 154, 155), (158, 157, 160, 161), (136, 135, 138, 139), (163, 162, 165, 166), (137, 136, 139, 140), (143, 142, 145, 146), (167, 166, 7, 22), (67, 52, 97, 112), (286, 271, 317, 332), (7, 168, 37, 52), (148, 147, 150, 151), (97, 82, 256, 271), (157, 156, 159, 160), (317, 301, 135, 136), (22, 7, 52, 67), (112, 97, 271, 286), (332, 317, 136, 137), (145, 144, 147, 148), (151, 150, 153, 154), (271, 256, 301, 317), (194, 196, 146, 149), (203, 201, 138, 135), (170, 203, 135, 301), (178, 176, 37, 168), (318, 302, 173, 171), (174, 172, 256, 82), (272, 257, 179, 177), (185, 184, 161, 160), (188, 186, 159, 156), (192, 190, 153, 150), (172, 170, 301, 256), (195, 192, 150, 147), (53, 38, 198, 196), (179, 181, 164, 167), (202, 169, 332, 137), (180, 178, 168, 165), (197, 195, 147, 144), (184, 187, 158, 161), (191, 194, 149, 152), (187, 189, 155, 158), (189, 191, 152, 155), (183, 180, 165, 162), (186, 185, 160, 159), (198, 200, 140, 143), (177, 179, 167, 22), (200, 202, 137, 140), (176, 174, 82, 37), (171, 173, 112, 286), (227, 226, 213, 214), (231, 230, 217, 204), (233, 232, 206, 207), (224, 223, 210, 211), (228, 227, 214, 215), (221, 220, 205, 208), (199, 197, 144, 141), (225, 224, 211, 212), (229, 228, 215, 216), (220, 219, 218, 205), (222, 221, 208, 209), (226, 225, 212, 213), (230, 229, 216, 217), (223, 222, 209, 210), (217, 216, 244, 245), (215, 214, 242, 243), (213, 212, 240, 241), (211, 210, 238, 239), (209, 208, 236, 237), (207, 206, 247, 248), (205, 218, 234, 235), (204, 217, 245, 246), (216, 215, 243, 244), (214, 213, 241, 242), (212, 211, 239, 240), (210, 209, 237, 238), (208, 205, 235, 236), (206, 204, 246, 247), (245, 244, 259, 260), (243, 242, 257, 258), (333, 318, 171, 169), (239, 238, 253, 254), (237, 236, 251, 252), (248, 247, 262, 263), (235, 234, 249, 250), (246, 245, 260, 261), (244, 243, 258, 259), (241, 240, 183, 182), (240, 239, 254, 255), (238, 237, 252, 253), (236, 235, 250, 251), (247, 246, 261, 262), (260, 259, 274, 275), (258, 257, 272, 273), (23, 8, 202, 200), (254, 253, 268, 269), (252, 251, 266, 267), (263, 262, 277, 278), (250, 249, 264, 265), (261, 260, 275, 276), (259, 258, 273, 274), (111, 126, 186, 188), (255, 254, 269, 270), (253, 252, 267, 268), (251, 250, 265, 266), (262, 261, 276, 277), (275, 274, 289, 290), (273, 272, 287, 288), (81, 96, 190, 192), (269, 268, 283, 284), (267, 266, 281, 282), (278, 277, 292, 293), (265, 264, 279, 280), (276, 275, 290, 291), (274, 273, 288, 289), (126, 127, 185, 186), (270, 269, 284, 285), (268, 267, 282, 283), (266, 265, 280, 281), (277, 276, 291, 292), (290, 289, 304, 305), (288, 287, 302, 303), (113, 98, 189, 187), (284, 283, 298, 299), (282, 281, 296, 297), (293, 292, 307, 308), (280, 279, 294, 295), (291, 290, 305, 306), (289, 288, 303, 304), (270, 285, 176, 178), (285, 284, 299, 300), (283, 282, 297, 298), (281, 280, 295, 296), (292, 291, 306, 307), (305, 304, 320, 321), (303, 302, 318, 319), (51, 66, 195, 197), (299, 298, 314, 315), (297, 296, 312, 313), (308, 307, 323, 324), (295, 294, 310, 311), (306, 305, 321, 322), (304, 303, 319, 320), (83, 68, 194, 191), (300, 299, 315, 316), (298, 297, 313, 314), (296, 295, 311, 312), (307, 306, 322, 323), (321, 320, 335, 336), (319, 318, 333, 334), (240, 255, 180, 183), (315, 314, 329, 330), (313, 312, 327, 328), (324, 323, 338, 339), (311, 310, 325, 326), (322, 321, 336, 337), (320, 319, 334, 335), (21, 36, 199, 201), (316, 315, 330, 331), (314, 313, 328, 329), (312, 311, 326, 327), (323, 322, 337, 338), (193, 14, 29), (0, 309, 15), (15, 309, 30), (193, 29, 44), (30, 309, 45), (193, 44, 59), (45, 309, 60), (193, 59, 74), (60, 309, 75), (193, 74, 89), (75, 309, 90), (193, 89, 104), (90, 309, 105), (193, 104, 119), (105, 309, 120), (193, 119, 134), (173, 175, 67, 112), (196, 198, 143, 146), (140, 139, 142, 143), (154, 153, 156, 157), (52, 37, 82, 97), (316, 331, 170, 172), (182, 183, 162, 163), (175, 177, 22, 67), (181, 182, 163, 164), (190, 188, 156, 153), (232, 231, 204, 206), (219, 309, 234, 218), (193, 233, 207, 248), (234, 309, 249), (193, 248, 263), (249, 309, 264), (193, 263, 278), (264, 309, 279), (193, 278, 293), (279, 309, 294), (193, 293, 308), (294, 309, 310), (193, 308, 324), (310, 309, 325), (193, 324, 339), (325, 309, 0), (336, 335, 10, 11), (334, 333, 8, 9), (8, 333, 169, 202), (330, 329, 4, 5), (328, 327, 2, 3), (339, 338, 13, 14), (326, 325, 0, 1), (337, 336, 11, 12), (335, 334, 9, 10), (302, 287, 175, 173), (331, 330, 5, 6), (329, 328, 3, 4), (193, 339, 14), (327, 326, 1, 2), (338, 337, 12, 13)])
me_x_2.use_remesh_preserve_volume = False
me_x_2.use_remesh_preserve_attributes = False
me_x_2.use_mirror_vertex_groups = False
me_x_2.update()

# ---- objects
ob_001 = bpy.data.objects.new('圆环.001', me_002)
ob_x = bpy.data.objects.new('圆环', me_x)
ob_x_1 = bpy.data.objects.new('平面', me_x_1)
ob_x_2 = bpy.data.objects.new('球体', me_x_2)
ob_lamp = bpy.data.objects.new('Lamp', light_lamp)
ob_camera = bpy.data.objects.new('Camera', cam_camera)

# ---- transforms, parenting, visibility, modifiers, constraints
ob_001.location = (-3.107, 0.004713, -0.0001239)
ob_001.scale = (0.99, 0.99, 0.99)
ob_001.lineart.crease_threshold = 0.0
_m = ob_001.modifiers.new('镜射', 'MIRROR')
ob_x.location = (-3.107, 0.004713, -0.0001239)
ob_x.scale = (0.99, 0.99, 0.99)
ob_x.lineart.crease_threshold = 0.0
_m = ob_x.modifiers.new('镜射', 'MIRROR')
ob_x_1.location = (0.0, -0.3765, 1.178)
ob_x_1.rotation_euler = (-0.0, 1.571, 0.0)
ob_x_1.lineart.crease_threshold = 0.0
ob_x_2.location = (-3.104, -0.01642, 0.3594)
ob_x_2.rotation_euler = (-0.0, 1.571, 0.0)
ob_x_2.lineart.crease_threshold = 0.0
ob_lamp.location = (4.076, 1.005, 5.904)
ob_lamp.rotation_euler = (0.6503, 0.05522, 1.866)
ob_lamp.lock_rotations_4d = False
ob_lamp.empty_display_type = 'ARROWS'
ob_lamp.color = (0.0, 0.0, 0.0, 0.0)
ob_lamp.lineart.crease_threshold = 0.0
ob_camera.location = (7.481, -6.508, 5.344)
ob_camera.rotation_euler = (1.109, 0.01082, 0.8149)
ob_camera.lock_rotations_4d = False
ob_camera.empty_display_type = 'ARROWS'
ob_camera.color = (0.0, 0.0, 0.0, 0.0)
ob_camera.display_type = 'WIRE'
ob_camera.lineart.crease_threshold = 0.0

# ---- collection membership
col_collection_1.objects.link(ob_001)
col_collection_1.objects.link(ob_x)
col_collection_1.objects.link(ob_x_1)
col_collection_1.objects.link(ob_x_2)
col_collection_1.objects.link(ob_lamp)
col_collection_1.objects.link(ob_camera)

# ---- scene / render settings (as saved in the file)
scene.camera = ob_camera
scene.frame_start = 1; scene.frame_end = 250; scene.frame_set(1)
scene.render.engine = 'BLENDER_EEVEE_NEXT'
scene.render.resolution_percentage = 50
scene.render.dither_intensity = 0.0
scene.cycles.use_denoising = False
scene.cycles.samples = 10
scene.cycles.sampling_pattern = 'TABULATED_SOBOL'
scene.cycles.light_sampling_threshold = 0.0
scene.cycles.use_adaptive_sampling = False
scene.cycles.use_light_tree = False
scene.cycles.blur_glossy = 0.0
scene.cycles.pixel_filter_type = 'GAUSSIAN'
scene.cycles.sample_clamp_indirect = 0.0
scene.view_settings.view_transform = 'Standard'
bpy.context.view_layer.update()
